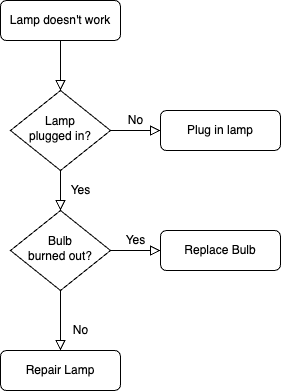

The diagram above was exported from draw.io. Its source (the exported page's mxGraphModel, read from the mxfile embedded in the PNG):
<mxGraphModel dx="954" dy="569" grid="1" gridSize="10" guides="1" tooltips="1" connect="1" arrows="1" fold="1" page="1" pageScale="1" pageWidth="827" pageHeight="1169" math="0" shadow="0">
  <root>
    <mxCell id="WIyWlLk6GJQsqaUBKTNV-0" />
    <mxCell id="WIyWlLk6GJQsqaUBKTNV-1" parent="WIyWlLk6GJQsqaUBKTNV-0" />
    <mxCell id="WIyWlLk6GJQsqaUBKTNV-2" value="" style="rounded=0;html=1;jettySize=auto;orthogonalLoop=1;fontSize=11;endArrow=block;endFill=0;endSize=8;strokeWidth=1;shadow=0;labelBackgroundColor=none;edgeStyle=orthogonalEdgeStyle;" parent="WIyWlLk6GJQsqaUBKTNV-1" source="WIyWlLk6GJQsqaUBKTNV-3" target="WIyWlLk6GJQsqaUBKTNV-6" edge="1">
      <mxGeometry relative="1" as="geometry" />
    </mxCell>
    <mxCell id="WIyWlLk6GJQsqaUBKTNV-3" value="Lamp doesn't work" style="rounded=1;whiteSpace=wrap;html=1;fontSize=12;glass=0;strokeWidth=1;shadow=0;" parent="WIyWlLk6GJQsqaUBKTNV-1" vertex="1">
      <mxGeometry x="160" y="80" width="120" height="40" as="geometry" />
    </mxCell>
    <mxCell id="WIyWlLk6GJQsqaUBKTNV-4" value="Yes" style="rounded=0;html=1;jettySize=auto;orthogonalLoop=1;fontSize=11;endArrow=block;endFill=0;endSize=8;strokeWidth=1;shadow=0;labelBackgroundColor=none;edgeStyle=orthogonalEdgeStyle;" parent="WIyWlLk6GJQsqaUBKTNV-1" source="WIyWlLk6GJQsqaUBKTNV-6" target="WIyWlLk6GJQsqaUBKTNV-10" edge="1">
      <mxGeometry y="20" relative="1" as="geometry">
        <mxPoint as="offset" />
      </mxGeometry>
    </mxCell>
    <mxCell id="WIyWlLk6GJQsqaUBKTNV-5" value="No" style="edgeStyle=orthogonalEdgeStyle;rounded=0;html=1;jettySize=auto;orthogonalLoop=1;fontSize=11;endArrow=block;endFill=0;endSize=8;strokeWidth=1;shadow=0;labelBackgroundColor=none;" parent="WIyWlLk6GJQsqaUBKTNV-1" source="WIyWlLk6GJQsqaUBKTNV-6" target="WIyWlLk6GJQsqaUBKTNV-7" edge="1">
      <mxGeometry y="10" relative="1" as="geometry">
        <mxPoint as="offset" />
      </mxGeometry>
    </mxCell>
    <mxCell id="WIyWlLk6GJQsqaUBKTNV-6" value="Lamp&lt;br&gt;plugged in?" style="rhombus;whiteSpace=wrap;html=1;shadow=0;fontFamily=Helvetica;fontSize=12;align=center;strokeWidth=1;spacing=6;spacingTop=-4;" parent="WIyWlLk6GJQsqaUBKTNV-1" vertex="1">
      <mxGeometry x="170" y="170" width="100" height="80" as="geometry" />
    </mxCell>
    <mxCell id="WIyWlLk6GJQsqaUBKTNV-7" value="Plug in lamp" style="rounded=1;whiteSpace=wrap;html=1;fontSize=12;glass=0;strokeWidth=1;shadow=0;" parent="WIyWlLk6GJQsqaUBKTNV-1" vertex="1">
      <mxGeometry x="320" y="190" width="120" height="40" as="geometry" />
    </mxCell>
    <mxCell id="WIyWlLk6GJQsqaUBKTNV-8" value="No" style="rounded=0;html=1;jettySize=auto;orthogonalLoop=1;fontSize=11;endArrow=block;endFill=0;endSize=8;strokeWidth=1;shadow=0;labelBackgroundColor=none;edgeStyle=orthogonalEdgeStyle;" parent="WIyWlLk6GJQsqaUBKTNV-1" source="WIyWlLk6GJQsqaUBKTNV-10" target="WIyWlLk6GJQsqaUBKTNV-11" edge="1">
      <mxGeometry x="0.3333" y="20" relative="1" as="geometry">
        <mxPoint as="offset" />
      </mxGeometry>
    </mxCell>
    <mxCell id="WIyWlLk6GJQsqaUBKTNV-9" value="Yes" style="edgeStyle=orthogonalEdgeStyle;rounded=0;html=1;jettySize=auto;orthogonalLoop=1;fontSize=11;endArrow=block;endFill=0;endSize=8;strokeWidth=1;shadow=0;labelBackgroundColor=none;" parent="WIyWlLk6GJQsqaUBKTNV-1" source="WIyWlLk6GJQsqaUBKTNV-10" target="WIyWlLk6GJQsqaUBKTNV-12" edge="1">
      <mxGeometry y="10" relative="1" as="geometry">
        <mxPoint as="offset" />
      </mxGeometry>
    </mxCell>
    <mxCell id="WIyWlLk6GJQsqaUBKTNV-10" value="Bulb&lt;br&gt;burned out?" style="rhombus;whiteSpace=wrap;html=1;shadow=0;fontFamily=Helvetica;fontSize=12;align=center;strokeWidth=1;spacing=6;spacingTop=-4;" parent="WIyWlLk6GJQsqaUBKTNV-1" vertex="1">
      <mxGeometry x="170" y="290" width="100" height="80" as="geometry" />
    </mxCell>
    <mxCell id="WIyWlLk6GJQsqaUBKTNV-11" value="Repair Lamp" style="rounded=1;whiteSpace=wrap;html=1;fontSize=12;glass=0;strokeWidth=1;shadow=0;" parent="WIyWlLk6GJQsqaUBKTNV-1" vertex="1">
      <mxGeometry x="160" y="430" width="120" height="40" as="geometry" />
    </mxCell>
    <mxCell id="WIyWlLk6GJQsqaUBKTNV-12" value="Replace Bulb" style="rounded=1;whiteSpace=wrap;html=1;fontSize=12;glass=0;strokeWidth=1;shadow=0;" parent="WIyWlLk6GJQsqaUBKTNV-1" vertex="1">
      <mxGeometry x="320" y="310" width="120" height="40" as="geometry" />
    </mxCell>
  </root>
</mxGraphModel>